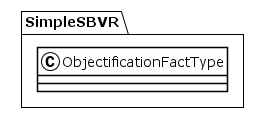

The diagram above was rendered by PlantUML. Its source (embedded in the PNG):
@startuml
!theme plain
package SimpleSBVR {
class ObjectificationFactType {
}
}
@enduml